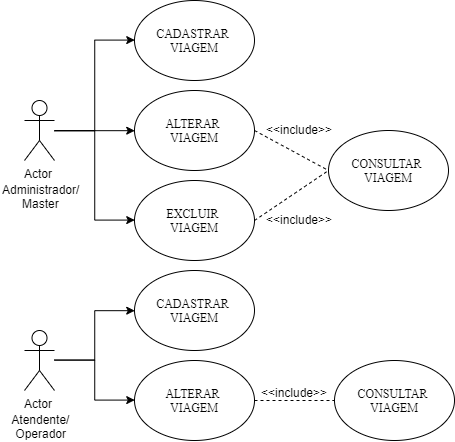

The diagram above was exported from draw.io. Its source (the exported page's mxGraphModel, read from the mxfile embedded in the PNG):
<mxGraphModel dx="1158" dy="411" grid="1" gridSize="10" guides="1" tooltips="1" connect="1" arrows="1" fold="1" page="1" pageScale="1" pageWidth="1169" pageHeight="827" math="0" shadow="0">
  <root>
    <mxCell id="0" />
    <mxCell id="1" parent="0" />
    <mxCell id="5UW5ZbT9FBOBR9tg0OMJ-15" style="edgeStyle=orthogonalEdgeStyle;rounded=0;orthogonalLoop=1;jettySize=auto;html=1;entryX=0;entryY=0.5;entryDx=0;entryDy=0;" edge="1" parent="1" source="5UW5ZbT9FBOBR9tg0OMJ-3" target="5UW5ZbT9FBOBR9tg0OMJ-5">
      <mxGeometry relative="1" as="geometry" />
    </mxCell>
    <mxCell id="5UW5ZbT9FBOBR9tg0OMJ-16" style="edgeStyle=orthogonalEdgeStyle;rounded=0;orthogonalLoop=1;jettySize=auto;html=1;entryX=0;entryY=0.5;entryDx=0;entryDy=0;" edge="1" parent="1" source="5UW5ZbT9FBOBR9tg0OMJ-3" target="5UW5ZbT9FBOBR9tg0OMJ-7">
      <mxGeometry relative="1" as="geometry" />
    </mxCell>
    <mxCell id="5UW5ZbT9FBOBR9tg0OMJ-17" style="edgeStyle=orthogonalEdgeStyle;rounded=0;orthogonalLoop=1;jettySize=auto;html=1;entryX=0;entryY=0.5;entryDx=0;entryDy=0;" edge="1" parent="1" source="5UW5ZbT9FBOBR9tg0OMJ-3" target="5UW5ZbT9FBOBR9tg0OMJ-6">
      <mxGeometry relative="1" as="geometry" />
    </mxCell>
    <mxCell id="5UW5ZbT9FBOBR9tg0OMJ-3" value="Actor" style="shape=umlActor;verticalLabelPosition=bottom;labelBackgroundColor=#ffffff;verticalAlign=top;html=1;" vertex="1" parent="1">
      <mxGeometry x="160" y="220" width="30" height="60" as="geometry" />
    </mxCell>
    <mxCell id="5UW5ZbT9FBOBR9tg0OMJ-5" value="&lt;font face=&quot;Times New Roman&quot;&gt;CADASTRAR&amp;nbsp; &lt;br&gt;VIAGEM&lt;br&gt;&lt;/font&gt;" style="ellipse;whiteSpace=wrap;html=1;" vertex="1" parent="1">
      <mxGeometry x="270" y="120" width="120" height="80" as="geometry" />
    </mxCell>
    <mxCell id="5UW5ZbT9FBOBR9tg0OMJ-6" value="&lt;font face=&quot;Times New Roman&quot;&gt;ALTERAR&amp;nbsp;&lt;br&gt;&lt;/font&gt;&lt;span style=&quot;font-family: &amp;#34;times new roman&amp;#34;&quot;&gt;VIAGEM&lt;/span&gt;" style="ellipse;whiteSpace=wrap;html=1;" vertex="1" parent="1">
      <mxGeometry x="270" y="210" width="120" height="80" as="geometry" />
    </mxCell>
    <mxCell id="5UW5ZbT9FBOBR9tg0OMJ-7" value="&lt;font face=&quot;Times New Roman&quot;&gt;EXCLUIR&amp;nbsp;&lt;br&gt;&lt;/font&gt;&lt;span style=&quot;font-family: &amp;#34;times new roman&amp;#34;&quot;&gt;VIAGEM&lt;/span&gt;&lt;font face=&quot;Times New Roman&quot;&gt;&lt;br&gt;&lt;/font&gt;" style="ellipse;whiteSpace=wrap;html=1;" vertex="1" parent="1">
      <mxGeometry x="270" y="300" width="120" height="80" as="geometry" />
    </mxCell>
    <mxCell id="5UW5ZbT9FBOBR9tg0OMJ-8" value="&lt;font face=&quot;Times New Roman&quot;&gt;CONSULTAR&amp;nbsp;&lt;br&gt;&lt;/font&gt;&lt;span style=&quot;font-family: &amp;#34;times new roman&amp;#34;&quot;&gt;VIAGEM&lt;/span&gt;&lt;font face=&quot;Times New Roman&quot;&gt;&lt;br&gt;&lt;/font&gt;" style="ellipse;whiteSpace=wrap;html=1;" vertex="1" parent="1">
      <mxGeometry x="464" y="250" width="120" height="80" as="geometry" />
    </mxCell>
    <mxCell id="5UW5ZbT9FBOBR9tg0OMJ-11" value="" style="endArrow=none;dashed=1;html=1;entryX=0;entryY=0.5;entryDx=0;entryDy=0;" edge="1" parent="1" target="5UW5ZbT9FBOBR9tg0OMJ-8">
      <mxGeometry width="50" height="50" relative="1" as="geometry">
        <mxPoint x="390" y="340" as="sourcePoint" />
        <mxPoint x="440" y="290" as="targetPoint" />
      </mxGeometry>
    </mxCell>
    <mxCell id="5UW5ZbT9FBOBR9tg0OMJ-12" value="" style="endArrow=none;dashed=1;html=1;exitX=1;exitY=0.5;exitDx=0;exitDy=0;entryX=0;entryY=0.5;entryDx=0;entryDy=0;" edge="1" parent="1" source="5UW5ZbT9FBOBR9tg0OMJ-6" target="5UW5ZbT9FBOBR9tg0OMJ-8">
      <mxGeometry width="50" height="50" relative="1" as="geometry">
        <mxPoint x="414" y="280" as="sourcePoint" />
        <mxPoint x="464" y="230" as="targetPoint" />
      </mxGeometry>
    </mxCell>
    <mxCell id="5UW5ZbT9FBOBR9tg0OMJ-13" value="&amp;lt;&amp;lt;include&amp;gt;&amp;gt;" style="text;html=1;resizable=0;points=[];autosize=1;align=left;verticalAlign=top;spacingTop=-4;" vertex="1" parent="1">
      <mxGeometry x="400" y="240" width="80" height="20" as="geometry" />
    </mxCell>
    <mxCell id="5UW5ZbT9FBOBR9tg0OMJ-14" value="&amp;lt;&amp;lt;include&amp;gt;&amp;gt;" style="text;html=1;resizable=0;points=[];autosize=1;align=left;verticalAlign=top;spacingTop=-4;" vertex="1" parent="1">
      <mxGeometry x="400" y="330" width="80" height="20" as="geometry" />
    </mxCell>
    <mxCell id="5UW5ZbT9FBOBR9tg0OMJ-18" value="Administrador/&lt;br&gt;&amp;nbsp; &amp;nbsp; &amp;nbsp; Master" style="text;html=1;resizable=0;points=[];autosize=1;align=left;verticalAlign=top;spacingTop=-4;" vertex="1" parent="1">
      <mxGeometry x="136" y="300" width="90" height="30" as="geometry" />
    </mxCell>
    <mxCell id="5UW5ZbT9FBOBR9tg0OMJ-47" style="edgeStyle=orthogonalEdgeStyle;rounded=0;orthogonalLoop=1;jettySize=auto;html=1;entryX=0;entryY=0.5;entryDx=0;entryDy=0;" edge="1" parent="1" source="5UW5ZbT9FBOBR9tg0OMJ-50" target="5UW5ZbT9FBOBR9tg0OMJ-51">
      <mxGeometry relative="1" as="geometry" />
    </mxCell>
    <mxCell id="5UW5ZbT9FBOBR9tg0OMJ-49" style="edgeStyle=orthogonalEdgeStyle;rounded=0;orthogonalLoop=1;jettySize=auto;html=1;entryX=0;entryY=0.5;entryDx=0;entryDy=0;" edge="1" parent="1" source="5UW5ZbT9FBOBR9tg0OMJ-50" target="5UW5ZbT9FBOBR9tg0OMJ-52">
      <mxGeometry relative="1" as="geometry" />
    </mxCell>
    <mxCell id="5UW5ZbT9FBOBR9tg0OMJ-50" value="Actor" style="shape=umlActor;verticalLabelPosition=bottom;labelBackgroundColor=#ffffff;verticalAlign=top;html=1;" vertex="1" parent="1">
      <mxGeometry x="160" y="450" width="30" height="60" as="geometry" />
    </mxCell>
    <mxCell id="5UW5ZbT9FBOBR9tg0OMJ-51" value="&lt;font face=&quot;Times New Roman&quot;&gt;CADASTRAR&amp;nbsp;&lt;br&gt;&lt;/font&gt;&lt;span style=&quot;font-family: &amp;#34;times new roman&amp;#34;&quot;&gt;VIAGEM&lt;/span&gt;&lt;font face=&quot;Times New Roman&quot;&gt;&lt;br&gt;&lt;/font&gt;" style="ellipse;whiteSpace=wrap;html=1;" vertex="1" parent="1">
      <mxGeometry x="270" y="390" width="120" height="80" as="geometry" />
    </mxCell>
    <mxCell id="5UW5ZbT9FBOBR9tg0OMJ-52" value="&lt;font face=&quot;Times New Roman&quot;&gt;ALTERAR&amp;nbsp;&lt;br&gt;&lt;/font&gt;&lt;span style=&quot;font-family: &amp;#34;times new roman&amp;#34;&quot;&gt;VIAGEM&lt;/span&gt;&lt;font face=&quot;Times New Roman&quot;&gt;&lt;br&gt;&lt;/font&gt;" style="ellipse;whiteSpace=wrap;html=1;" vertex="1" parent="1">
      <mxGeometry x="270" y="480" width="120" height="80" as="geometry" />
    </mxCell>
    <mxCell id="5UW5ZbT9FBOBR9tg0OMJ-54" value="&lt;font face=&quot;Times New Roman&quot;&gt;CONSULTAR&amp;nbsp;&lt;br&gt;&lt;/font&gt;&lt;span style=&quot;font-family: &amp;#34;times new roman&amp;#34;&quot;&gt;VIAGEM&lt;/span&gt;&lt;font face=&quot;Times New Roman&quot;&gt;&lt;br&gt;&lt;/font&gt;" style="ellipse;whiteSpace=wrap;html=1;" vertex="1" parent="1">
      <mxGeometry x="470" y="480" width="120" height="80" as="geometry" />
    </mxCell>
    <mxCell id="5UW5ZbT9FBOBR9tg0OMJ-56" value="" style="endArrow=none;dashed=1;html=1;exitX=1;exitY=0.5;exitDx=0;exitDy=0;entryX=0;entryY=0.5;entryDx=0;entryDy=0;" edge="1" parent="1" source="5UW5ZbT9FBOBR9tg0OMJ-52" target="5UW5ZbT9FBOBR9tg0OMJ-54">
      <mxGeometry width="50" height="50" relative="1" as="geometry">
        <mxPoint x="414" y="550" as="sourcePoint" />
        <mxPoint x="464" y="500" as="targetPoint" />
      </mxGeometry>
    </mxCell>
    <mxCell id="5UW5ZbT9FBOBR9tg0OMJ-57" value="&amp;lt;&amp;lt;include&amp;gt;&amp;gt;" style="text;html=1;resizable=0;points=[];autosize=1;align=left;verticalAlign=top;spacingTop=-4;" vertex="1" parent="1">
      <mxGeometry x="395" y="503" width="80" height="20" as="geometry" />
    </mxCell>
    <mxCell id="5UW5ZbT9FBOBR9tg0OMJ-59" value="&amp;nbsp; &amp;nbsp;Atendente/&lt;br&gt;&amp;nbsp; &amp;nbsp; Operador" style="text;html=1;resizable=0;points=[];autosize=1;align=left;verticalAlign=top;spacingTop=-4;" vertex="1" parent="1">
      <mxGeometry x="136" y="530" width="80" height="30" as="geometry" />
    </mxCell>
  </root>
</mxGraphModel>